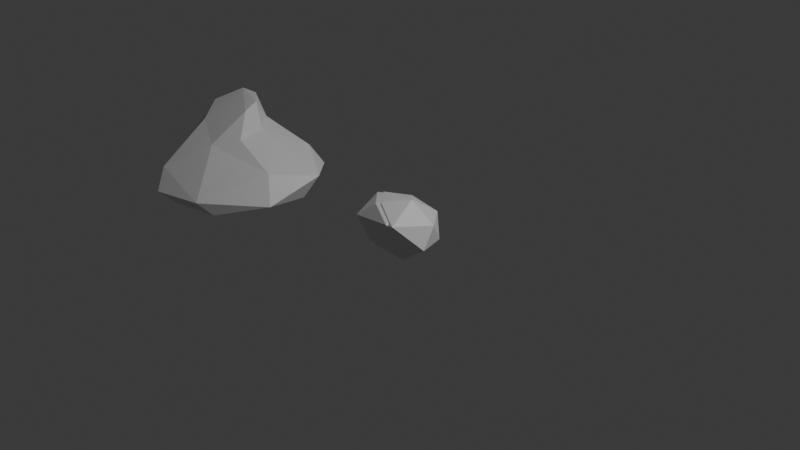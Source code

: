# Source: asset.blend  (saved by Blender 4.5.88; exported with 4.5.12 LTS)
import bpy
from mathutils import Matrix  # noqa: F401  (used for matrix-valued properties, if any)

bpy.ops.wm.read_factory_settings(use_empty=True)
scene = bpy.context.scene
scene.name = 'Scene'

# ---- collections
col_collection = bpy.data.collections.new('Collection'); scene.collection.children.link(col_collection)
col_temp_export = bpy.data.collections.new('TEMP_EXPORT'); scene.collection.children.link(col_temp_export)

# ---- materials (node trees are filled in below, after node groups)
mat_material = bpy.data.materials.new('Material')
mat_material.alpha_threshold = 0.0
mat_material.roughness = 0.5
mat_material.line_color = (0.0, 0.0, 0.0, 1.0)

# ---- material node trees
mat_material.use_nodes = True; mat_material.node_tree.nodes.clear()
_N = mat_material.node_tree.nodes; _L = mat_material.node_tree.links
n0 = _N.new('ShaderNodeOutputMaterial'); n0.name = 'Material Output'; n0.location = (200, 100)
n1 = _N.new('ShaderNodeBsdfPrincipled'); n1.name = 'Principled BSDF'; n1.location = (-200, 100)
n1.inputs[3].default_value = 1.45
_L.new(n1.outputs[0], n0.inputs[0])
n0.is_active_output = True

# ---- world
world_world = bpy.data.worlds.new('World'); scene.world = world_world
world_world.use_nodes = True; world_world.node_tree.nodes.clear()
_N = world_world.node_tree.nodes; _L = world_world.node_tree.links
n0 = _N.new('ShaderNodeOutputWorld'); n0.name = 'World Output'; n0.location = (200, 100)
n1 = _N.new('ShaderNodeBackground'); n1.name = 'Background'; n1.location = (-200, 100)
n1.inputs[0].default_value = (0.05088, 0.05088, 0.05088, 1.0)
_L.new(n1.outputs[0], n0.inputs[0])
n0.is_active_output = True
world_world.color = (0.05088, 0.05088, 0.05088)
world_world.sun_shadow_jitter_overblur = 0.0

# ---- cameras
cam_camera = bpy.data.cameras.new('Camera')
cam_camera.clip_end = 100.0
cam_camera.ortho_scale = 7.314

# ---- lights
light_light = bpy.data.lights.new('Light', 'POINT')
light_light.energy = 1000.0
light_light.shadow_soft_size = 0.1

# ---- meshes
me_cube_007 = bpy.data.meshes.new('Cube.007')
me_cube_007.from_pydata([(0.9183, 0.8251, 0.6658), (1.0, 1.0, -1.0), (1.0, -1.0, 1.0), (1.613, -1.429, -1.162), (-1.082, 0.8251, 0.6658), (-1.331, 1.419, -1.045), (-1.0, -1.0, 1.0), (-1.331, -0.5809, -1.045)], [], [(0, 4, 6, 2), (3, 2, 6, 7), (7, 6, 4, 5), (5, 1, 3, 7), (1, 0, 2, 3), (5, 4, 0, 1)])
_uv = me_cube_007.uv_layers.new(name='UVMap')
_uv.uv.foreach_set('vector', [0.625, 0.5, 0.875, 0.5, 0.875, 0.75, 0.625, 0.75, 0.375, 0.75, 0.625, 0.75, 0.625, 1.0, 0.375, 1.0, 0.375, 0.0, 0.625, 0.0, 0.625, 0.25, 0.375, 0.25, 0.125, 0.5, 0.375, 0.5, 0.375, 0.75, 0.125, 0.75, 0.375, 0.5, 0.625, 0.5, 0.625, 0.75, 0.375, 0.75, 0.375, 0.25, 0.625, 0.25, 0.625, 0.5, 0.375, 0.5])
me_cube_007.materials.append(mat_material)
me_cube_007.use_mirror_vertex_groups = False
me_cube_007.update()
me_cube_008 = bpy.data.meshes.new('Cube.008')
me_cube_008.from_pydata([(-1.376, 0.4286, 0.451), (-1.205, 0.8341, -0.2078), (-1.075, -0.2859, 0.3137), (-0.4998, -0.8918, -0.4062), (-2.94, 0.003752, 0.1784), (-3.269, 1.027, -0.588), (-2.905, -1.736, 0.1904), (-2.536, -2.543, -0.4099), (-1.516, -0.1062, 0.8589), (-2.723, -0.8204, 0.644), (-2.367, 0.154, 1.032), (-3.041, -0.01137, 0.7646), (-2.991, -0.003807, 0.4715), (-2.207, 0.2121, 0.4654), (-1.887, -0.8367, 0.3844), (-2.673, -0.8129, 0.3509)], [], [(13, 12, 11, 10), (3, 2, 6, 7), (7, 6, 4, 5), (5, 1, 3, 7), (1, 0, 2, 3), (5, 4, 0, 1), (10, 11, 9, 8), (15, 14, 8, 9), (12, 15, 9, 11), (14, 13, 10, 8), (2, 0, 13, 14), (4, 6, 15, 12), (6, 2, 14, 15), (0, 4, 12, 13)])
_uv = me_cube_008.uv_layers.new(name='UVMap')
_uv.uv.foreach_set('vector', [0.625, 0.5, 0.625, 0.25, 0.625, 0.25, 0.625, 0.5, 0.375, 0.75, 0.625, 0.75, 0.625, 1.0, 0.375, 1.0, 0.375, 0.0, 0.625, 0.0, 0.625, 0.25, 0.375, 0.25, 0.125, 0.5, 0.375, 0.5, 0.375, 0.75, 0.125, 0.75, 0.375, 0.5, 0.625, 0.5, 0.625, 0.75, 0.375, 0.75, 0.375, 0.25, 0.625, 0.25, 0.625, 0.5, 0.375, 0.5, 0.625, 0.5, 0.875, 0.5, 0.875, 0.75, 0.625, 0.75, 0.625, 1.0, 0.625, 0.75, 0.625, 0.75, 0.625, 1.0, 0.625, 0.25, 0.625, 0.0, 0.625, 0.0, 0.625, 0.25, 0.625, 0.75, 0.625, 0.5, 0.625, 0.5, 0.625, 0.75, 0.625, 0.75, 0.625, 0.5, 0.625, 0.5, 0.625, 0.75, 0.625, 0.25, 0.625, 0.0, 0.625, 0.0, 0.625, 0.25, 0.625, 1.0, 0.625, 0.75, 0.625, 0.75, 0.625, 1.0, 0.625, 0.5, 0.625, 0.25, 0.625, 0.25, 0.625, 0.5])
me_cube_008.materials.append(mat_material)
me_cube_008.use_mirror_vertex_groups = False
me_cube_008.update()
me_cube_011 = bpy.data.meshes.new('Cube.011')
me_cube_011.from_pydata([(0.1527, 0.2006, 0.5914), (0.275, 0.7094, -0.003685), (0.4642, -0.5735, 0.3196), (0.9524, -0.1119, -0.5273), (-0.7229, -0.002147, 0.2994), (-0.811, 0.6445, -0.2665), (-0.4114, -0.7763, 0.02769), (-0.4836, -0.1175, -0.7195)], [], [(0, 4, 6, 2), (3, 2, 6, 7), (7, 6, 4, 5), (5, 1, 3, 7), (1, 0, 2, 3), (5, 4, 0, 1)])
_uv = me_cube_011.uv_layers.new(name='UVMap')
_uv.uv.foreach_set('vector', [0.625, 0.5, 0.875, 0.5, 0.875, 0.75, 0.625, 0.75, 0.375, 0.75, 0.625, 0.75, 0.625, 1.0, 0.375, 1.0, 0.375, 0.0, 0.625, 0.0, 0.625, 0.25, 0.375, 0.25, 0.125, 0.5, 0.375, 0.5, 0.375, 0.75, 0.125, 0.75, 0.375, 0.5, 0.625, 0.5, 0.625, 0.75, 0.375, 0.75, 0.375, 0.25, 0.625, 0.25, 0.625, 0.5, 0.375, 0.5])
me_cube_011.materials.append(mat_material)
me_cube_011.use_mirror_vertex_groups = False
me_cube_011.update()

# ---- objects
ob_light = bpy.data.objects.new('Light', light_light)
ob_camera = bpy.data.objects.new('Camera', cam_camera)
ob_cube_001 = bpy.data.objects.new('Cube.001', me_cube_007)
ob_cube_002 = bpy.data.objects.new('Cube.002', me_cube_008)
ob_cube_003 = bpy.data.objects.new('Cube.003', me_cube_011)

# ---- transforms, parenting, visibility, modifiers, constraints
ob_light.location = (4.076, 1.005, 5.904)
ob_light.rotation_euler = (0.6503, 0.05522, 1.866)
ob_light.lock_rotations_4d = False
ob_light.empty_display_type = 'ARROWS'
ob_light.color = (0.0, 0.0, 0.0, 0.0)
ob_light.lineart.crease_threshold = 0.0
ob_camera.location = (7.359, -6.926, 4.958)
ob_camera.rotation_euler = (1.109, 0.0, 0.8149)
ob_camera.lock_rotations_4d = False
ob_camera.empty_display_type = 'ARROWS'
ob_camera.color = (0.0, 0.0, 0.0, 0.0)
ob_camera.display_type = 'WIRE'
ob_camera.lineart.crease_threshold = 0.0
ob_cube_001.location = (0.0, 0.0, 0.0)
ob_cube_001.rotation_euler = (-5.755, -0.3141, 0.2275)
ob_cube_001.scale = (0.4725, 0.4725, 0.4725)
ob_cube_001.lock_rotations_4d = False
ob_cube_001.empty_display_type = 'ARROWS'
ob_cube_001.lineart.crease_threshold = 0.0
_m = ob_cube_001.modifiers.new('Subdivision', 'SUBSURF')
_m.levels = 4
_m.render_levels = 4
_m = ob_cube_001.modifiers.new('Displace', 'DISPLACE')
_m.strength = -0.1
_m = ob_cube_001.modifiers.new('Decimate', 'DECIMATE')
_m.decimate_type = 'UNSUBDIV'
_m.ratio = 0.03759
_m.iterations = 6
_m = ob_cube_001.modifiers.new('Decimate.001', 'DECIMATE')
_m.ratio = 0.5639
_m.use_collapse_triangulate = True
_m = ob_cube_001.modifiers.new('Triangulate', 'TRIANGULATE')
_m.quad_method = 'BEAUTY'
ob_cube_002.location = (0.0, 0.0, 0.0)
ob_cube_002.lock_rotations_4d = False
ob_cube_002.empty_display_type = 'ARROWS'
ob_cube_002.lineart.crease_threshold = 0.0
_m = ob_cube_002.modifiers.new('Subdivision', 'SUBSURF')
_m.levels = 4
_m.render_levels = 4
_m = ob_cube_002.modifiers.new('Displace', 'DISPLACE')
_m.strength = -0.1
_m = ob_cube_002.modifiers.new('Decimate', 'DECIMATE')
_m.decimate_type = 'UNSUBDIV'
_m.ratio = 0.03759
_m.iterations = 6
_m = ob_cube_002.modifiers.new('Decimate.001', 'DECIMATE')
_m.ratio = 0.5639
_m.use_collapse_triangulate = True
_m = ob_cube_002.modifiers.new('Triangulate', 'TRIANGULATE')
_m.quad_method = 'BEAUTY'
ob_cube_003.location = (0.0, 0.0, 0.0)
ob_cube_003.lock_rotations_4d = False
ob_cube_003.empty_display_type = 'ARROWS'
ob_cube_003.lineart.crease_threshold = 0.0
_m = ob_cube_003.modifiers.new('Subdivision', 'SUBSURF')
_m.levels = 4
_m.render_levels = 4
_m = ob_cube_003.modifiers.new('Displace', 'DISPLACE')
_m.strength = -0.1
_m = ob_cube_003.modifiers.new('Decimate', 'DECIMATE')
_m.decimate_type = 'UNSUBDIV'
_m.ratio = 0.03759
_m.iterations = 6
_m = ob_cube_003.modifiers.new('Decimate.001', 'DECIMATE')
_m.ratio = 0.5639
_m.use_collapse_triangulate = True
_m = ob_cube_003.modifiers.new('Triangulate', 'TRIANGULATE')
_m.quad_method = 'BEAUTY'

# ---- collection membership
col_collection.objects.link(ob_light)
col_collection.objects.link(ob_camera)
col_collection.objects.link(ob_cube_001)
col_collection.objects.link(ob_cube_002)
col_temp_export.objects.link(ob_cube_003)

# ---- scene / render settings (as saved in the file)
scene.camera = ob_camera
scene.frame_start = 1; scene.frame_end = 250; scene.frame_set(1)
scene.render.engine = 'BLENDER_EEVEE_NEXT'
bpy.context.view_layer.update()
